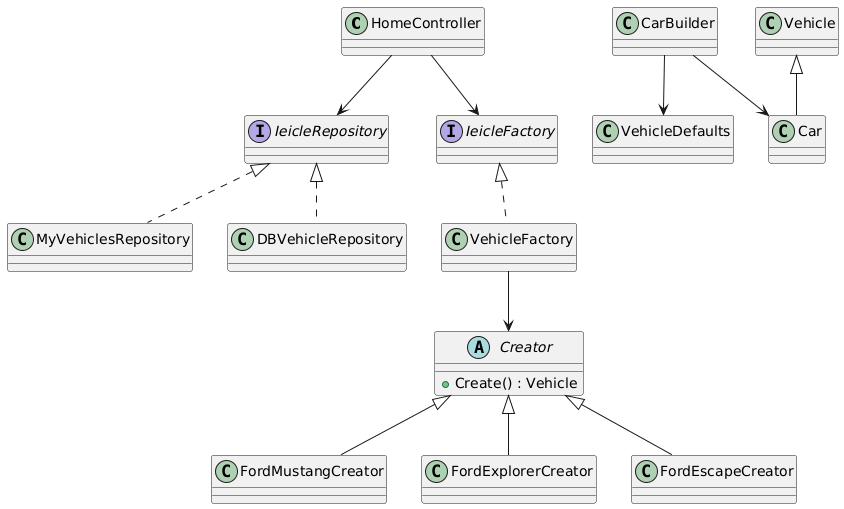

The diagram above was rendered by PlantUML. Its source (embedded in the PNG):
@startuml
' CONTROLLER
class HomeController

' REPOSITORY
interface IVehicleRepository
class MyVehiclesRepository
class DBVehicleRepository

IVehicleRepository <|.. MyVehiclesRepository
IVehicleRepository <|.. DBVehicleRepository
HomeController --> IVehicleRepository

' FACTORY
interface IVehicleFactory
class VehicleFactory
IVehicleFactory <|.. VehicleFactory
HomeController --> IVehicleFactory

' FACTORY METHOD
abstract class Creator {
    +Create() : Vehicle
}

class FordMustangCreator
class FordExplorerCreator
class FordEscapeCreator

Creator <|-- FordMustangCreator
Creator <|-- FordExplorerCreator
Creator <|-- FordEscapeCreator

VehicleFactory --> Creator

' BUILDER
class CarBuilder
class VehicleDefaults

CarBuilder --> VehicleDefaults

' MODEL
class Vehicle
class Car

Vehicle <|-- Car
CarBuilder --> Car
@enduml